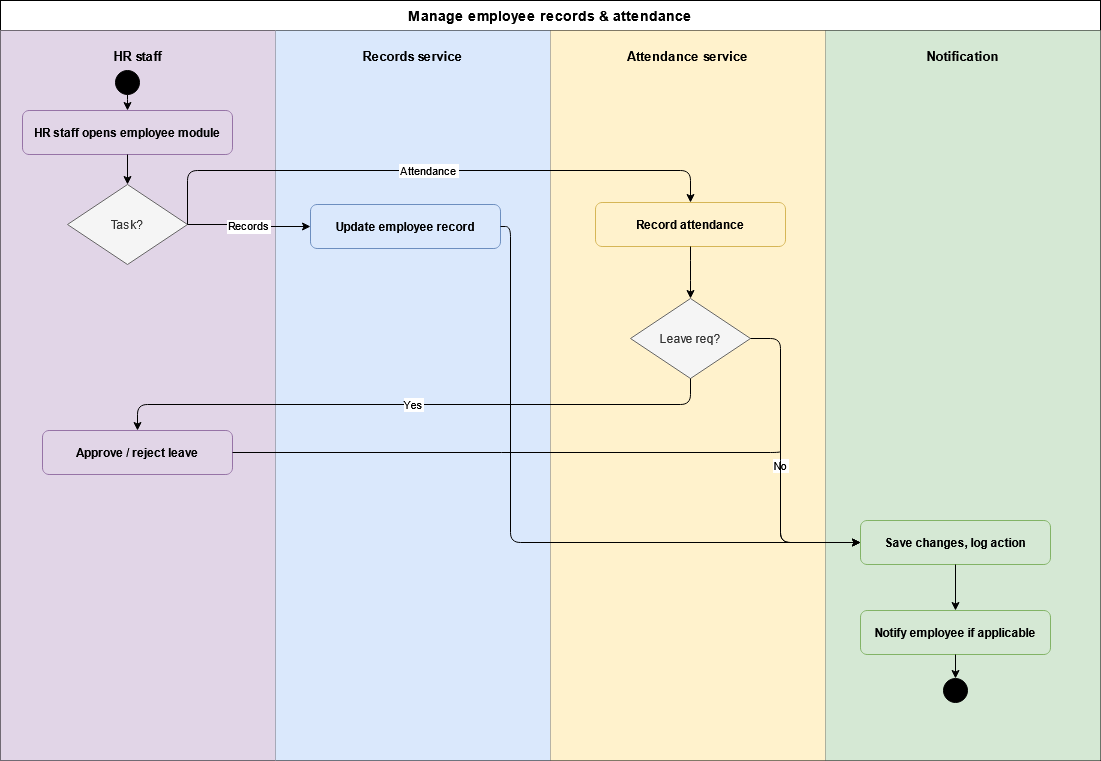

The diagram above was exported from draw.io. Its source (the exported page's mxGraphModel, read from the mxfile embedded in the PNG):
<mxGraphModel dx="1288" dy="823" grid="1" gridSize="10" guides="1" tooltips="1" connect="1" arrows="1" fold="1" page="1" pageScale="1" pageWidth="850" pageHeight="1100" math="0" shadow="0">
  <root>
    <mxCell id="0" />
    <mxCell id="1" parent="0" />
    <mxCell id="4PF4RliiY2Wc6Ulblrde-374" parent="1" style="shape=table;startSize=30;container=1;collapsible=0;childLayout=tableLayout;fixedRows=1;rowLines=0;fontStyle=1;align=center;resizeLast=1;fontSize=14;" value="Manage employee records &amp; attendance" vertex="1">
      <mxGeometry height="760" width="1100" x="40" y="40" as="geometry" />
    </mxCell>
    <mxCell id="4PF4RliiY2Wc6Ulblrde-375" parent="4PF4RliiY2Wc6Ulblrde-374" style="shape=tableRow;horizontal=0;startSize=0;swimlaneHead=0;swimlaneBody=0;fillColor=none;collapsible=0;dropTarget=0;points=[[0,0.5],[1,0.5]];portConstraint=eastwest;fontSize=12;top=0;left=0;right=0;bottom=1;" value="" vertex="1">
      <mxGeometry height="730" width="1100" y="30" as="geometry" />
    </mxCell>
    <mxCell id="4PF4RliiY2Wc6Ulblrde-376" parent="4PF4RliiY2Wc6Ulblrde-375" style="shape=partialRectangle;connectable=0;fillColor=#e1d5e7;strokeColor=#9673a6;top=0;left=0;bottom=0;right=0;fontStyle=1;fontSize=13;spacingBottom=680;" value="HR staff" vertex="1">
      <mxGeometry height="730" width="275" as="geometry">
        <mxRectangle height="730" width="275" as="alternateBounds" />
      </mxGeometry>
    </mxCell>
    <mxCell id="4PF4RliiY2Wc6Ulblrde-377" parent="4PF4RliiY2Wc6Ulblrde-375" style="shape=partialRectangle;connectable=0;fillColor=#dae8fc;strokeColor=#6c8ebf;top=0;left=0;bottom=0;right=0;fontStyle=1;fontSize=13;spacingBottom=680;" value="Records service" vertex="1">
      <mxGeometry height="730" width="275" x="275" as="geometry">
        <mxRectangle height="730" width="275" as="alternateBounds" />
      </mxGeometry>
    </mxCell>
    <mxCell id="4PF4RliiY2Wc6Ulblrde-378" parent="4PF4RliiY2Wc6Ulblrde-375" style="shape=partialRectangle;connectable=0;fillColor=#fff2cc;strokeColor=#d6b656;top=0;left=0;bottom=0;right=0;fontStyle=1;fontSize=13;spacingBottom=680;" value="Attendance service" vertex="1">
      <mxGeometry height="730" width="275" x="550" as="geometry">
        <mxRectangle height="730" width="275" as="alternateBounds" />
      </mxGeometry>
    </mxCell>
    <mxCell id="4PF4RliiY2Wc6Ulblrde-379" parent="4PF4RliiY2Wc6Ulblrde-375" style="shape=partialRectangle;connectable=0;fillColor=#d5e8d4;strokeColor=#82b366;top=0;left=0;bottom=0;right=0;fontStyle=1;fontSize=13;spacingBottom=680;" value="Notification" vertex="1">
      <mxGeometry height="730" width="275" x="825" as="geometry">
        <mxRectangle height="730" width="275" as="alternateBounds" />
      </mxGeometry>
    </mxCell>
    <mxCell id="4PF4RliiY2Wc6Ulblrde-380" parent="1" style="ellipse;whiteSpace=wrap;html=1;aspect=fixed;fillColor=#000000;strokeColor=#000000;" value="" vertex="1">
      <mxGeometry height="24" width="24" x="155" y="110" as="geometry" />
    </mxCell>
    <mxCell id="4PF4RliiY2Wc6Ulblrde-381" parent="1" style="rounded=1;whiteSpace=wrap;html=1;fillColor=#e1d5e7;strokeColor=#9673a6;fontStyle=1;fontSize=12;" value="HR staff opens employee module" vertex="1">
      <mxGeometry height="44" width="210" x="62" y="150" as="geometry" />
    </mxCell>
    <mxCell id="4PF4RliiY2Wc6Ulblrde-382" parent="1" style="rhombus;whiteSpace=wrap;html=1;fillColor=#f5f5f5;strokeColor=#666666;fontColor=#333333;fontSize=12;" value="Task?" vertex="1">
      <mxGeometry height="80" width="120" x="107" y="224" as="geometry" />
    </mxCell>
    <mxCell id="4PF4RliiY2Wc6Ulblrde-383" parent="1" style="rounded=1;whiteSpace=wrap;html=1;fillColor=#dae8fc;strokeColor=#6c8ebf;fontStyle=1;fontSize=12;" value="Update employee record" vertex="1">
      <mxGeometry height="44" width="190" x="350" y="244" as="geometry" />
    </mxCell>
    <mxCell id="4PF4RliiY2Wc6Ulblrde-384" parent="1" style="rounded=1;whiteSpace=wrap;html=1;fillColor=#fff2cc;strokeColor=#d6b656;fontStyle=1;fontSize=12;" value="Record attendance" vertex="1">
      <mxGeometry height="44" width="190" x="635" y="242" as="geometry" />
    </mxCell>
    <mxCell id="4PF4RliiY2Wc6Ulblrde-385" parent="1" style="rhombus;whiteSpace=wrap;html=1;fillColor=#f5f5f5;strokeColor=#666666;fontSize=12;fontColor=#333333;" value="Leave req?" vertex="1">
      <mxGeometry height="80" width="120" x="670" y="338" as="geometry" />
    </mxCell>
    <mxCell id="4PF4RliiY2Wc6Ulblrde-386" parent="1" style="rounded=1;whiteSpace=wrap;html=1;fillColor=#e1d5e7;strokeColor=#9673a6;fontStyle=1;fontSize=12;" value="Approve / reject leave" vertex="1">
      <mxGeometry height="44" width="190" x="82" y="470" as="geometry" />
    </mxCell>
    <mxCell id="4PF4RliiY2Wc6Ulblrde-387" parent="1" style="rounded=1;whiteSpace=wrap;html=1;fillColor=#d5e8d4;strokeColor=#82b366;fontStyle=1;fontSize=12;" value="Save changes, log action" vertex="1">
      <mxGeometry height="44" width="190" x="900" y="560" as="geometry" />
    </mxCell>
    <mxCell id="4PF4RliiY2Wc6Ulblrde-388" parent="1" style="rounded=1;whiteSpace=wrap;html=1;fillColor=#d5e8d4;strokeColor=#82b366;fontStyle=1;fontSize=12;" value="Notify employee if applicable" vertex="1">
      <mxGeometry height="44" width="190" x="900" y="650" as="geometry" />
    </mxCell>
    <mxCell id="4PF4RliiY2Wc6Ulblrde-389" parent="1" style="ellipse;whiteSpace=wrap;html=1;aspect=fixed;fillColor=#000000;strokeColor=#000000;double=1;" value="" vertex="1">
      <mxGeometry height="24" width="24" x="983" y="718" as="geometry" />
    </mxCell>
    <mxCell id="4PF4RliiY2Wc6Ulblrde-390" edge="1" parent="1" source="4PF4RliiY2Wc6Ulblrde-380" style="edgeStyle=orthogonalEdgeStyle;" target="4PF4RliiY2Wc6Ulblrde-381">
      <mxGeometry relative="1" as="geometry" />
    </mxCell>
    <mxCell id="4PF4RliiY2Wc6Ulblrde-391" edge="1" parent="1" source="4PF4RliiY2Wc6Ulblrde-381" style="edgeStyle=orthogonalEdgeStyle;" target="4PF4RliiY2Wc6Ulblrde-382">
      <mxGeometry relative="1" as="geometry" />
    </mxCell>
    <mxCell id="4PF4RliiY2Wc6Ulblrde-392" edge="1" parent="1" source="4PF4RliiY2Wc6Ulblrde-382" style="edgeStyle=orthogonalEdgeStyle;fontSize=11;exitX=1;exitY=0.5;exitDx=0;exitDy=0;" target="4PF4RliiY2Wc6Ulblrde-383" value="Records">
      <mxGeometry relative="1" as="geometry" />
    </mxCell>
    <mxCell id="4PF4RliiY2Wc6Ulblrde-393" edge="1" parent="1" source="4PF4RliiY2Wc6Ulblrde-382" style="edgeStyle=orthogonalEdgeStyle;fontSize=11;exitX=1;exitY=0.5;exitDx=0;exitDy=0;" target="4PF4RliiY2Wc6Ulblrde-384" value="Attendance">
      <mxGeometry relative="1" as="geometry">
        <Array as="points">
          <mxPoint x="227" y="210" />
          <mxPoint x="730" y="210" />
        </Array>
      </mxGeometry>
    </mxCell>
    <mxCell id="4PF4RliiY2Wc6Ulblrde-394" edge="1" parent="1" source="4PF4RliiY2Wc6Ulblrde-384" style="edgeStyle=orthogonalEdgeStyle;entryX=0.5;entryY=0;entryDx=0;entryDy=0;" target="4PF4RliiY2Wc6Ulblrde-385">
      <mxGeometry relative="1" as="geometry">
        <Array as="points">
          <mxPoint x="730" y="310" />
          <mxPoint x="730" y="310" />
        </Array>
      </mxGeometry>
    </mxCell>
    <mxCell id="4PF4RliiY2Wc6Ulblrde-395" edge="1" parent="1" source="4PF4RliiY2Wc6Ulblrde-385" style="edgeStyle=orthogonalEdgeStyle;fontSize=11;exitX=0.5;exitY=1;exitDx=0;exitDy=0;" target="4PF4RliiY2Wc6Ulblrde-386" value="Yes">
      <mxGeometry relative="1" as="geometry" />
    </mxCell>
    <mxCell id="4PF4RliiY2Wc6Ulblrde-396" edge="1" parent="1" source="4PF4RliiY2Wc6Ulblrde-385" style="edgeStyle=orthogonalEdgeStyle;fontSize=11;exitX=1;exitY=0.5;exitDx=0;exitDy=0;" target="4PF4RliiY2Wc6Ulblrde-387" value="No">
      <mxGeometry relative="1" as="geometry">
        <Array as="points">
          <mxPoint x="820" y="378" />
          <mxPoint x="820" y="582" />
          <mxPoint x="857" y="582" />
        </Array>
      </mxGeometry>
    </mxCell>
    <mxCell id="4PF4RliiY2Wc6Ulblrde-397" edge="1" parent="1" source="4PF4RliiY2Wc6Ulblrde-386" style="edgeStyle=orthogonalEdgeStyle;exitX=1;exitY=0.5;exitDx=0;exitDy=0;" target="4PF4RliiY2Wc6Ulblrde-387">
      <mxGeometry relative="1" as="geometry">
        <Array as="points">
          <mxPoint x="820" y="490" />
          <mxPoint x="820" y="582" />
          <mxPoint x="857" y="582" />
        </Array>
      </mxGeometry>
    </mxCell>
    <mxCell id="4PF4RliiY2Wc6Ulblrde-398" edge="1" parent="1" source="4PF4RliiY2Wc6Ulblrde-383" style="edgeStyle=orthogonalEdgeStyle;exitX=1;exitY=0.5;exitDx=0;exitDy=0;" target="4PF4RliiY2Wc6Ulblrde-387">
      <mxGeometry relative="1" as="geometry">
        <Array as="points">
          <mxPoint x="550" y="266" />
          <mxPoint x="550" y="582" />
          <mxPoint x="857" y="582" />
        </Array>
      </mxGeometry>
    </mxCell>
    <mxCell id="4PF4RliiY2Wc6Ulblrde-399" edge="1" parent="1" source="4PF4RliiY2Wc6Ulblrde-387" style="edgeStyle=orthogonalEdgeStyle;" target="4PF4RliiY2Wc6Ulblrde-388">
      <mxGeometry relative="1" as="geometry" />
    </mxCell>
    <mxCell id="4PF4RliiY2Wc6Ulblrde-400" edge="1" parent="1" source="4PF4RliiY2Wc6Ulblrde-388" style="edgeStyle=orthogonalEdgeStyle;" target="4PF4RliiY2Wc6Ulblrde-389">
      <mxGeometry relative="1" as="geometry" />
    </mxCell>
  </root>
</mxGraphModel>